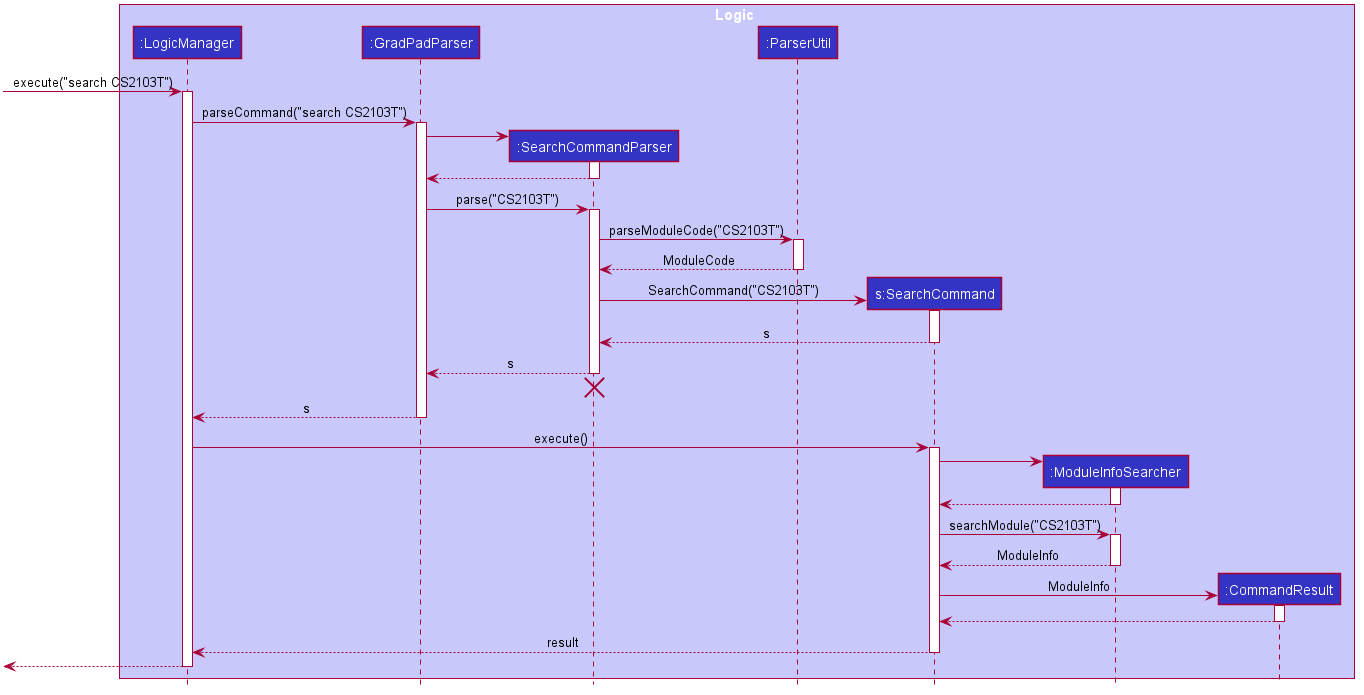

The diagram above was rendered by PlantUML. Its source (embedded in the PNG):
@startuml









skinparam BackgroundColor #FFFFFFF

skinparam Shadowing false

skinparam Class {
    FontColor #FFFFFF
    BorderThickness 1
    BorderColor #FFFFFF
    StereotypeFontColor #FFFFFF
    FontName Arial
}

skinparam Actor {
    BorderColor #000000
    Color #000000
    FontName Arial
}

skinparam Sequence {
    MessageAlign center
    BoxFontSize 15
    BoxPadding 0
    BoxFontColor #FFFFFF
    FontName Arial
}

skinparam Participant {
    FontColor #FFFFFFF
    Padding 20
}

skinparam MinClassWidth 50
skinparam ParticipantPadding 10
skinparam Shadowing false
skinparam DefaultTextAlignment center
skinparam packageStyle Rectangle

hide footbox
hide members
hide circle

box Logic #C8C8FA
participant ":LogicManager" as LogicManager #3333C4
participant ":GradPadParser" as GradPadParser #3333C4
participant ":SearchCommandParser" as SearchCommandParser #3333C4
participant ":ParserUtil" as ParserUtil #3333C4
participant "s:SearchCommand" as SearchCommand #3333C4
participant ":ModuleInfoSearcher" as ModuleInfoSearcher #3333C4
participant ":CommandResult" as CommandResult #3333C4
end box

[-> LogicManager : execute("search CS2103T")
activate LogicManager

LogicManager -> GradPadParser : parseCommand("search CS2103T")
activate GradPadParser

create SearchCommandParser
GradPadParser -> SearchCommandParser
activate SearchCommandParser

SearchCommandParser --> GradPadParser
deactivate SearchCommandParser

GradPadParser -> SearchCommandParser : parse("CS2103T")
activate SearchCommandParser

SearchCommandParser -> ParserUtil : parseModuleCode("CS2103T")
activate ParserUtil

ParserUtil --> SearchCommandParser : ModuleCode
deactivate ParserUtil

create SearchCommand
SearchCommandParser -> SearchCommand : SearchCommand("CS2103T")
activate SearchCommand

SearchCommand --> SearchCommandParser : s
deactivate SearchCommand

SearchCommandParser --> GradPadParser : s
deactivate SearchCommandParser
SearchCommandParser -[hidden]-> GradPadParser
destroy SearchCommandParser

GradPadParser --> LogicManager : s
deactivate GradPadParser

LogicManager -> SearchCommand : execute()
activate SearchCommand

create ModuleInfoSearcher
SearchCommand -> ModuleInfoSearcher
activate ModuleInfoSearcher

ModuleInfoSearcher --> SearchCommand
deactivate ModuleInfoSearcher

SearchCommand -> ModuleInfoSearcher : searchModule("CS2103T")
activate ModuleInfoSearcher

ModuleInfoSearcher --> SearchCommand : ModuleInfo
deactivate ModuleInfoSearcher

create CommandResult
SearchCommand -> CommandResult : ModuleInfo
activate CommandResult

CommandResult --> SearchCommand
deactivate CommandResult

SearchCommand --> LogicManager : result
deactivate SearchCommand

[<--LogicManager
deactivate LogicManager
@enduml